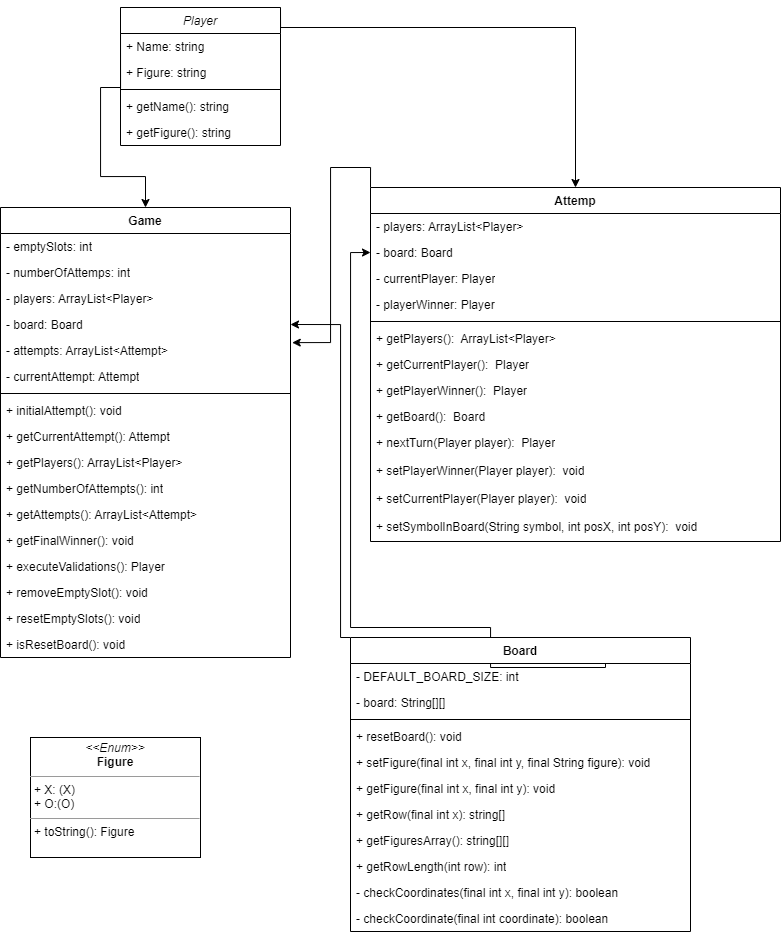

The diagram above was exported from draw.io. Its source (the exported page's mxGraphModel, read from the mxfile embedded in the PNG):
<mxGraphModel dx="1687" dy="832" grid="1" gridSize="10" guides="1" tooltips="1" connect="1" arrows="1" fold="1" page="1" pageScale="1" pageWidth="827" pageHeight="1169" math="0" shadow="0">
  <root>
    <mxCell id="WIyWlLk6GJQsqaUBKTNV-0" />
    <mxCell id="WIyWlLk6GJQsqaUBKTNV-1" parent="WIyWlLk6GJQsqaUBKTNV-0" />
    <mxCell id="qG-qB4vWxClv2g6a3EIL-15" style="edgeStyle=orthogonalEdgeStyle;rounded=0;orthogonalLoop=1;jettySize=auto;html=1;exitX=1;exitY=0;exitDx=0;exitDy=0;" edge="1" parent="WIyWlLk6GJQsqaUBKTNV-1" source="zkfFHV4jXpPFQw0GAbJ--0" target="CLWDO02Jm-1WqjG1_i1Y-8">
      <mxGeometry relative="1" as="geometry">
        <Array as="points">
          <mxPoint x="300" y="60" />
          <mxPoint x="595" y="60" />
        </Array>
      </mxGeometry>
    </mxCell>
    <mxCell id="qG-qB4vWxClv2g6a3EIL-45" style="edgeStyle=orthogonalEdgeStyle;rounded=0;orthogonalLoop=1;jettySize=auto;html=1;exitX=0;exitY=0;exitDx=0;exitDy=0;" edge="1" parent="WIyWlLk6GJQsqaUBKTNV-1" source="zkfFHV4jXpPFQw0GAbJ--0" target="CLWDO02Jm-1WqjG1_i1Y-4">
      <mxGeometry relative="1" as="geometry">
        <Array as="points">
          <mxPoint x="140" y="120" />
          <mxPoint x="120" y="120" />
          <mxPoint x="120" y="209" />
          <mxPoint x="165" y="209" />
        </Array>
      </mxGeometry>
    </mxCell>
    <mxCell id="zkfFHV4jXpPFQw0GAbJ--0" value="Player" style="swimlane;fontStyle=2;align=center;verticalAlign=top;childLayout=stackLayout;horizontal=1;startSize=26;horizontalStack=0;resizeParent=1;resizeLast=0;collapsible=1;marginBottom=0;rounded=0;shadow=0;strokeWidth=1;" parent="WIyWlLk6GJQsqaUBKTNV-1" vertex="1">
      <mxGeometry x="140" y="40" width="160" height="138" as="geometry">
        <mxRectangle x="230" y="140" width="160" height="26" as="alternateBounds" />
      </mxGeometry>
    </mxCell>
    <mxCell id="zkfFHV4jXpPFQw0GAbJ--1" value="+ Name: string" style="text;align=left;verticalAlign=top;spacingLeft=4;spacingRight=4;overflow=hidden;rotatable=0;points=[[0,0.5],[1,0.5]];portConstraint=eastwest;" parent="zkfFHV4jXpPFQw0GAbJ--0" vertex="1">
      <mxGeometry y="26" width="160" height="26" as="geometry" />
    </mxCell>
    <mxCell id="qG-qB4vWxClv2g6a3EIL-11" value="+ Figure: string" style="text;align=left;verticalAlign=top;spacingLeft=4;spacingRight=4;overflow=hidden;rotatable=0;points=[[0,0.5],[1,0.5]];portConstraint=eastwest;" vertex="1" parent="zkfFHV4jXpPFQw0GAbJ--0">
      <mxGeometry y="52" width="160" height="26" as="geometry" />
    </mxCell>
    <mxCell id="zkfFHV4jXpPFQw0GAbJ--4" value="" style="line;html=1;strokeWidth=1;align=left;verticalAlign=middle;spacingTop=-1;spacingLeft=3;spacingRight=3;rotatable=0;labelPosition=right;points=[];portConstraint=eastwest;" parent="zkfFHV4jXpPFQw0GAbJ--0" vertex="1">
      <mxGeometry y="78" width="160" height="8" as="geometry" />
    </mxCell>
    <mxCell id="qG-qB4vWxClv2g6a3EIL-13" value="+ getName(): string" style="text;align=left;verticalAlign=top;spacingLeft=4;spacingRight=4;overflow=hidden;rotatable=0;points=[[0,0.5],[1,0.5]];portConstraint=eastwest;" vertex="1" parent="zkfFHV4jXpPFQw0GAbJ--0">
      <mxGeometry y="86" width="160" height="26" as="geometry" />
    </mxCell>
    <mxCell id="qG-qB4vWxClv2g6a3EIL-14" value="+ getFigure(): string" style="text;align=left;verticalAlign=top;spacingLeft=4;spacingRight=4;overflow=hidden;rotatable=0;points=[[0,0.5],[1,0.5]];portConstraint=eastwest;" vertex="1" parent="zkfFHV4jXpPFQw0GAbJ--0">
      <mxGeometry y="112" width="160" height="26" as="geometry" />
    </mxCell>
    <mxCell id="CLWDO02Jm-1WqjG1_i1Y-4" value="Game" style="swimlane;fontStyle=1;align=center;verticalAlign=top;childLayout=stackLayout;horizontal=1;startSize=26;horizontalStack=0;resizeParent=1;resizeParentMax=0;resizeLast=0;collapsible=1;marginBottom=0;whiteSpace=wrap;html=1;" parent="WIyWlLk6GJQsqaUBKTNV-1" vertex="1">
      <mxGeometry x="20" y="240" width="290" height="450" as="geometry" />
    </mxCell>
    <mxCell id="CLWDO02Jm-1WqjG1_i1Y-5" value="- emptySlots: int" style="text;strokeColor=none;fillColor=none;align=left;verticalAlign=top;spacingLeft=4;spacingRight=4;overflow=hidden;rotatable=0;points=[[0,0.5],[1,0.5]];portConstraint=eastwest;whiteSpace=wrap;html=1;" parent="CLWDO02Jm-1WqjG1_i1Y-4" vertex="1">
      <mxGeometry y="26" width="290" height="26" as="geometry" />
    </mxCell>
    <mxCell id="CLWDO02Jm-1WqjG1_i1Y-12" value="- numberOfAttemps: int" style="text;strokeColor=none;fillColor=none;align=left;verticalAlign=top;spacingLeft=4;spacingRight=4;overflow=hidden;rotatable=0;points=[[0,0.5],[1,0.5]];portConstraint=eastwest;whiteSpace=wrap;html=1;" parent="CLWDO02Jm-1WqjG1_i1Y-4" vertex="1">
      <mxGeometry y="52" width="290" height="26" as="geometry" />
    </mxCell>
    <mxCell id="qG-qB4vWxClv2g6a3EIL-29" value="- players: ArrayList&amp;lt;Player&amp;gt;" style="text;strokeColor=none;fillColor=none;align=left;verticalAlign=top;spacingLeft=4;spacingRight=4;overflow=hidden;rotatable=0;points=[[0,0.5],[1,0.5]];portConstraint=eastwest;whiteSpace=wrap;html=1;" vertex="1" parent="CLWDO02Jm-1WqjG1_i1Y-4">
      <mxGeometry y="78" width="290" height="26" as="geometry" />
    </mxCell>
    <mxCell id="qG-qB4vWxClv2g6a3EIL-30" value="- board: Board" style="text;strokeColor=none;fillColor=none;align=left;verticalAlign=top;spacingLeft=4;spacingRight=4;overflow=hidden;rotatable=0;points=[[0,0.5],[1,0.5]];portConstraint=eastwest;whiteSpace=wrap;html=1;" vertex="1" parent="CLWDO02Jm-1WqjG1_i1Y-4">
      <mxGeometry y="104" width="290" height="26" as="geometry" />
    </mxCell>
    <mxCell id="qG-qB4vWxClv2g6a3EIL-32" value="- attempts: ArrayList&amp;lt;Attempt&amp;gt;" style="text;strokeColor=none;fillColor=none;align=left;verticalAlign=top;spacingLeft=4;spacingRight=4;overflow=hidden;rotatable=0;points=[[0,0.5],[1,0.5]];portConstraint=eastwest;whiteSpace=wrap;html=1;" vertex="1" parent="CLWDO02Jm-1WqjG1_i1Y-4">
      <mxGeometry y="130" width="290" height="26" as="geometry" />
    </mxCell>
    <mxCell id="qG-qB4vWxClv2g6a3EIL-31" value="- currentAttempt: Attempt" style="text;strokeColor=none;fillColor=none;align=left;verticalAlign=top;spacingLeft=4;spacingRight=4;overflow=hidden;rotatable=0;points=[[0,0.5],[1,0.5]];portConstraint=eastwest;whiteSpace=wrap;html=1;" vertex="1" parent="CLWDO02Jm-1WqjG1_i1Y-4">
      <mxGeometry y="156" width="290" height="26" as="geometry" />
    </mxCell>
    <mxCell id="CLWDO02Jm-1WqjG1_i1Y-6" value="" style="line;strokeWidth=1;fillColor=none;align=left;verticalAlign=middle;spacingTop=-1;spacingLeft=3;spacingRight=3;rotatable=0;labelPosition=right;points=[];portConstraint=eastwest;strokeColor=inherit;" parent="CLWDO02Jm-1WqjG1_i1Y-4" vertex="1">
      <mxGeometry y="182" width="290" height="8" as="geometry" />
    </mxCell>
    <mxCell id="qG-qB4vWxClv2g6a3EIL-33" value="+ initialAttempt(): void" style="text;strokeColor=none;fillColor=none;align=left;verticalAlign=top;spacingLeft=4;spacingRight=4;overflow=hidden;rotatable=0;points=[[0,0.5],[1,0.5]];portConstraint=eastwest;whiteSpace=wrap;html=1;" vertex="1" parent="CLWDO02Jm-1WqjG1_i1Y-4">
      <mxGeometry y="190" width="290" height="26" as="geometry" />
    </mxCell>
    <mxCell id="qG-qB4vWxClv2g6a3EIL-34" value="+ getCurrentAttempt(): Attempt" style="text;strokeColor=none;fillColor=none;align=left;verticalAlign=top;spacingLeft=4;spacingRight=4;overflow=hidden;rotatable=0;points=[[0,0.5],[1,0.5]];portConstraint=eastwest;whiteSpace=wrap;html=1;" vertex="1" parent="CLWDO02Jm-1WqjG1_i1Y-4">
      <mxGeometry y="216" width="290" height="26" as="geometry" />
    </mxCell>
    <mxCell id="CLWDO02Jm-1WqjG1_i1Y-7" value="+ getPlayers(): ArrayList&amp;lt;Player&amp;gt;" style="text;strokeColor=none;fillColor=none;align=left;verticalAlign=top;spacingLeft=4;spacingRight=4;overflow=hidden;rotatable=0;points=[[0,0.5],[1,0.5]];portConstraint=eastwest;whiteSpace=wrap;html=1;" parent="CLWDO02Jm-1WqjG1_i1Y-4" vertex="1">
      <mxGeometry y="242" width="290" height="26" as="geometry" />
    </mxCell>
    <mxCell id="qG-qB4vWxClv2g6a3EIL-36" value="+ getNumberOfAttempts(): int" style="text;strokeColor=none;fillColor=none;align=left;verticalAlign=top;spacingLeft=4;spacingRight=4;overflow=hidden;rotatable=0;points=[[0,0.5],[1,0.5]];portConstraint=eastwest;whiteSpace=wrap;html=1;" vertex="1" parent="CLWDO02Jm-1WqjG1_i1Y-4">
      <mxGeometry y="268" width="290" height="26" as="geometry" />
    </mxCell>
    <mxCell id="qG-qB4vWxClv2g6a3EIL-35" value="+ getAttempts(): ArrayList&amp;lt;Attempt&amp;gt;" style="text;strokeColor=none;fillColor=none;align=left;verticalAlign=top;spacingLeft=4;spacingRight=4;overflow=hidden;rotatable=0;points=[[0,0.5],[1,0.5]];portConstraint=eastwest;whiteSpace=wrap;html=1;" vertex="1" parent="CLWDO02Jm-1WqjG1_i1Y-4">
      <mxGeometry y="294" width="290" height="26" as="geometry" />
    </mxCell>
    <mxCell id="qG-qB4vWxClv2g6a3EIL-37" value="+ getFinalWinner(): void" style="text;strokeColor=none;fillColor=none;align=left;verticalAlign=top;spacingLeft=4;spacingRight=4;overflow=hidden;rotatable=0;points=[[0,0.5],[1,0.5]];portConstraint=eastwest;whiteSpace=wrap;html=1;" vertex="1" parent="CLWDO02Jm-1WqjG1_i1Y-4">
      <mxGeometry y="320" width="290" height="26" as="geometry" />
    </mxCell>
    <mxCell id="qG-qB4vWxClv2g6a3EIL-39" value="+ executeValidations(): Player" style="text;strokeColor=none;fillColor=none;align=left;verticalAlign=top;spacingLeft=4;spacingRight=4;overflow=hidden;rotatable=0;points=[[0,0.5],[1,0.5]];portConstraint=eastwest;whiteSpace=wrap;html=1;" vertex="1" parent="CLWDO02Jm-1WqjG1_i1Y-4">
      <mxGeometry y="346" width="290" height="26" as="geometry" />
    </mxCell>
    <mxCell id="qG-qB4vWxClv2g6a3EIL-38" value="+ removeEmptySlot(): void" style="text;strokeColor=none;fillColor=none;align=left;verticalAlign=top;spacingLeft=4;spacingRight=4;overflow=hidden;rotatable=0;points=[[0,0.5],[1,0.5]];portConstraint=eastwest;whiteSpace=wrap;html=1;" vertex="1" parent="CLWDO02Jm-1WqjG1_i1Y-4">
      <mxGeometry y="372" width="290" height="26" as="geometry" />
    </mxCell>
    <mxCell id="qG-qB4vWxClv2g6a3EIL-41" value="+ resetEmptySlots(): void" style="text;strokeColor=none;fillColor=none;align=left;verticalAlign=top;spacingLeft=4;spacingRight=4;overflow=hidden;rotatable=0;points=[[0,0.5],[1,0.5]];portConstraint=eastwest;whiteSpace=wrap;html=1;" vertex="1" parent="CLWDO02Jm-1WqjG1_i1Y-4">
      <mxGeometry y="398" width="290" height="26" as="geometry" />
    </mxCell>
    <mxCell id="qG-qB4vWxClv2g6a3EIL-40" value="+ isResetBoard(): void" style="text;strokeColor=none;fillColor=none;align=left;verticalAlign=top;spacingLeft=4;spacingRight=4;overflow=hidden;rotatable=0;points=[[0,0.5],[1,0.5]];portConstraint=eastwest;whiteSpace=wrap;html=1;" vertex="1" parent="CLWDO02Jm-1WqjG1_i1Y-4">
      <mxGeometry y="424" width="290" height="26" as="geometry" />
    </mxCell>
    <mxCell id="qG-qB4vWxClv2g6a3EIL-44" style="edgeStyle=orthogonalEdgeStyle;rounded=0;orthogonalLoop=1;jettySize=auto;html=1;exitX=0;exitY=0;exitDx=0;exitDy=0;entryX=1.006;entryY=0.197;entryDx=0;entryDy=0;entryPerimeter=0;" edge="1" parent="WIyWlLk6GJQsqaUBKTNV-1" source="CLWDO02Jm-1WqjG1_i1Y-8" target="qG-qB4vWxClv2g6a3EIL-32">
      <mxGeometry relative="1" as="geometry">
        <Array as="points">
          <mxPoint x="390" y="200" />
          <mxPoint x="350" y="200" />
          <mxPoint x="350" y="375" />
        </Array>
      </mxGeometry>
    </mxCell>
    <mxCell id="CLWDO02Jm-1WqjG1_i1Y-8" value="Attemp" style="swimlane;fontStyle=1;align=center;verticalAlign=top;childLayout=stackLayout;horizontal=1;startSize=26;horizontalStack=0;resizeParent=1;resizeParentMax=0;resizeLast=0;collapsible=1;marginBottom=0;whiteSpace=wrap;html=1;" parent="WIyWlLk6GJQsqaUBKTNV-1" vertex="1">
      <mxGeometry x="390" y="220" width="410" height="354" as="geometry" />
    </mxCell>
    <mxCell id="CLWDO02Jm-1WqjG1_i1Y-9" value="- players: ArrayList&amp;lt;Player&amp;gt;" style="text;strokeColor=none;fillColor=none;align=left;verticalAlign=top;spacingLeft=4;spacingRight=4;overflow=hidden;rotatable=0;points=[[0,0.5],[1,0.5]];portConstraint=eastwest;whiteSpace=wrap;html=1;" parent="CLWDO02Jm-1WqjG1_i1Y-8" vertex="1">
      <mxGeometry y="26" width="410" height="26" as="geometry" />
    </mxCell>
    <mxCell id="qG-qB4vWxClv2g6a3EIL-1" value="- board: Board" style="text;strokeColor=none;fillColor=none;align=left;verticalAlign=top;spacingLeft=4;spacingRight=4;overflow=hidden;rotatable=0;points=[[0,0.5],[1,0.5]];portConstraint=eastwest;whiteSpace=wrap;html=1;" vertex="1" parent="CLWDO02Jm-1WqjG1_i1Y-8">
      <mxGeometry y="52" width="410" height="26" as="geometry" />
    </mxCell>
    <mxCell id="qG-qB4vWxClv2g6a3EIL-0" value="- currentPlayer: Player" style="text;strokeColor=none;fillColor=none;align=left;verticalAlign=top;spacingLeft=4;spacingRight=4;overflow=hidden;rotatable=0;points=[[0,0.5],[1,0.5]];portConstraint=eastwest;whiteSpace=wrap;html=1;" vertex="1" parent="CLWDO02Jm-1WqjG1_i1Y-8">
      <mxGeometry y="78" width="410" height="26" as="geometry" />
    </mxCell>
    <mxCell id="qG-qB4vWxClv2g6a3EIL-2" value="- playerWinner: Player" style="text;strokeColor=none;fillColor=none;align=left;verticalAlign=top;spacingLeft=4;spacingRight=4;overflow=hidden;rotatable=0;points=[[0,0.5],[1,0.5]];portConstraint=eastwest;whiteSpace=wrap;html=1;" vertex="1" parent="CLWDO02Jm-1WqjG1_i1Y-8">
      <mxGeometry y="104" width="410" height="26" as="geometry" />
    </mxCell>
    <mxCell id="CLWDO02Jm-1WqjG1_i1Y-10" value="" style="line;strokeWidth=1;fillColor=none;align=left;verticalAlign=middle;spacingTop=-1;spacingLeft=3;spacingRight=3;rotatable=0;labelPosition=right;points=[];portConstraint=eastwest;strokeColor=inherit;" parent="CLWDO02Jm-1WqjG1_i1Y-8" vertex="1">
      <mxGeometry y="130" width="410" height="8" as="geometry" />
    </mxCell>
    <mxCell id="CLWDO02Jm-1WqjG1_i1Y-11" value="+ getPlayers():&amp;nbsp;&amp;nbsp;ArrayList&amp;lt;Player&amp;gt;" style="text;strokeColor=none;fillColor=none;align=left;verticalAlign=top;spacingLeft=4;spacingRight=4;overflow=hidden;rotatable=0;points=[[0,0.5],[1,0.5]];portConstraint=eastwest;whiteSpace=wrap;html=1;" parent="CLWDO02Jm-1WqjG1_i1Y-8" vertex="1">
      <mxGeometry y="138" width="410" height="26" as="geometry" />
    </mxCell>
    <mxCell id="qG-qB4vWxClv2g6a3EIL-5" value="+ getCurrentPlayer():&amp;nbsp; Player" style="text;strokeColor=none;fillColor=none;align=left;verticalAlign=top;spacingLeft=4;spacingRight=4;overflow=hidden;rotatable=0;points=[[0,0.5],[1,0.5]];portConstraint=eastwest;whiteSpace=wrap;html=1;" vertex="1" parent="CLWDO02Jm-1WqjG1_i1Y-8">
      <mxGeometry y="164" width="410" height="26" as="geometry" />
    </mxCell>
    <mxCell id="qG-qB4vWxClv2g6a3EIL-4" value="+ getPlayerWinner():&amp;nbsp; Player" style="text;strokeColor=none;fillColor=none;align=left;verticalAlign=top;spacingLeft=4;spacingRight=4;overflow=hidden;rotatable=0;points=[[0,0.5],[1,0.5]];portConstraint=eastwest;whiteSpace=wrap;html=1;" vertex="1" parent="CLWDO02Jm-1WqjG1_i1Y-8">
      <mxGeometry y="190" width="410" height="26" as="geometry" />
    </mxCell>
    <mxCell id="qG-qB4vWxClv2g6a3EIL-6" value="+ getBoard():&amp;nbsp;&amp;nbsp;Board" style="text;strokeColor=none;fillColor=none;align=left;verticalAlign=top;spacingLeft=4;spacingRight=4;overflow=hidden;rotatable=0;points=[[0,0.5],[1,0.5]];portConstraint=eastwest;whiteSpace=wrap;html=1;" vertex="1" parent="CLWDO02Jm-1WqjG1_i1Y-8">
      <mxGeometry y="216" width="410" height="26" as="geometry" />
    </mxCell>
    <mxCell id="qG-qB4vWxClv2g6a3EIL-3" value="+ nextTurn(Player player):&amp;nbsp;&amp;nbsp;Player" style="text;strokeColor=none;fillColor=none;align=left;verticalAlign=top;spacingLeft=4;spacingRight=4;overflow=hidden;rotatable=0;points=[[0,0.5],[1,0.5]];portConstraint=eastwest;whiteSpace=wrap;html=1;" vertex="1" parent="CLWDO02Jm-1WqjG1_i1Y-8">
      <mxGeometry y="242" width="410" height="28" as="geometry" />
    </mxCell>
    <mxCell id="qG-qB4vWxClv2g6a3EIL-7" value="+ setPlayerWinner(Player player):&amp;nbsp;&amp;nbsp;void" style="text;strokeColor=none;fillColor=none;align=left;verticalAlign=top;spacingLeft=4;spacingRight=4;overflow=hidden;rotatable=0;points=[[0,0.5],[1,0.5]];portConstraint=eastwest;whiteSpace=wrap;html=1;" vertex="1" parent="CLWDO02Jm-1WqjG1_i1Y-8">
      <mxGeometry y="270" width="410" height="28" as="geometry" />
    </mxCell>
    <mxCell id="qG-qB4vWxClv2g6a3EIL-9" value="+ setCurrentPlayer(Player player):&amp;nbsp;&amp;nbsp;void" style="text;strokeColor=none;fillColor=none;align=left;verticalAlign=top;spacingLeft=4;spacingRight=4;overflow=hidden;rotatable=0;points=[[0,0.5],[1,0.5]];portConstraint=eastwest;whiteSpace=wrap;html=1;" vertex="1" parent="CLWDO02Jm-1WqjG1_i1Y-8">
      <mxGeometry y="298" width="410" height="28" as="geometry" />
    </mxCell>
    <mxCell id="qG-qB4vWxClv2g6a3EIL-8" value="+ setSymbolInBoard(String symbol, int posX, int posY):&amp;nbsp;&amp;nbsp;void" style="text;strokeColor=none;fillColor=none;align=left;verticalAlign=top;spacingLeft=4;spacingRight=4;overflow=hidden;rotatable=0;points=[[0,0.5],[1,0.5]];portConstraint=eastwest;whiteSpace=wrap;html=1;" vertex="1" parent="CLWDO02Jm-1WqjG1_i1Y-8">
      <mxGeometry y="326" width="410" height="28" as="geometry" />
    </mxCell>
    <mxCell id="qG-qB4vWxClv2g6a3EIL-10" value="&lt;p style=&quot;margin:0px;margin-top:4px;text-align:center;&quot;&gt;&lt;i&gt;&amp;lt;&amp;lt;Enum&amp;gt;&amp;gt;&lt;/i&gt;&lt;br&gt;&lt;b&gt;Figure&lt;/b&gt;&lt;/p&gt;&lt;hr size=&quot;1&quot;&gt;&lt;p style=&quot;margin:0px;margin-left:4px;&quot;&gt;+ X: (X)&lt;br&gt;+ O:(O)&lt;/p&gt;&lt;hr size=&quot;1&quot;&gt;&lt;p style=&quot;margin:0px;margin-left:4px;&quot;&gt;+ toString(): Figure&lt;br&gt;&lt;/p&gt;" style="verticalAlign=top;align=left;overflow=fill;fontSize=12;fontFamily=Helvetica;html=1;whiteSpace=wrap;" vertex="1" parent="WIyWlLk6GJQsqaUBKTNV-1">
      <mxGeometry x="50" y="770" width="170" height="120" as="geometry" />
    </mxCell>
    <mxCell id="qG-qB4vWxClv2g6a3EIL-28" style="edgeStyle=orthogonalEdgeStyle;rounded=0;orthogonalLoop=1;jettySize=auto;html=1;exitX=0.75;exitY=0;exitDx=0;exitDy=0;entryX=0;entryY=0.5;entryDx=0;entryDy=0;" edge="1" parent="WIyWlLk6GJQsqaUBKTNV-1" source="qG-qB4vWxClv2g6a3EIL-16" target="qG-qB4vWxClv2g6a3EIL-1">
      <mxGeometry relative="1" as="geometry">
        <Array as="points">
          <mxPoint x="510" y="700" />
          <mxPoint x="510" y="660" />
          <mxPoint x="370" y="660" />
          <mxPoint x="370" y="285" />
        </Array>
      </mxGeometry>
    </mxCell>
    <mxCell id="qG-qB4vWxClv2g6a3EIL-43" style="edgeStyle=orthogonalEdgeStyle;rounded=0;orthogonalLoop=1;jettySize=auto;html=1;exitX=0;exitY=0;exitDx=0;exitDy=0;entryX=1;entryY=0.5;entryDx=0;entryDy=0;" edge="1" parent="WIyWlLk6GJQsqaUBKTNV-1" source="qG-qB4vWxClv2g6a3EIL-16" target="qG-qB4vWxClv2g6a3EIL-30">
      <mxGeometry relative="1" as="geometry">
        <Array as="points">
          <mxPoint x="360" y="670" />
          <mxPoint x="360" y="357" />
        </Array>
      </mxGeometry>
    </mxCell>
    <mxCell id="qG-qB4vWxClv2g6a3EIL-16" value="Board" style="swimlane;fontStyle=1;align=center;verticalAlign=top;childLayout=stackLayout;horizontal=1;startSize=26;horizontalStack=0;resizeParent=1;resizeParentMax=0;resizeLast=0;collapsible=1;marginBottom=0;whiteSpace=wrap;html=1;" vertex="1" parent="WIyWlLk6GJQsqaUBKTNV-1">
      <mxGeometry x="370" y="670" width="340" height="294" as="geometry">
        <mxRectangle x="60" y="410" width="80" height="30" as="alternateBounds" />
      </mxGeometry>
    </mxCell>
    <mxCell id="qG-qB4vWxClv2g6a3EIL-17" value="-&amp;nbsp;DEFAULT_BOARD_SIZE: int" style="text;strokeColor=none;fillColor=none;align=left;verticalAlign=top;spacingLeft=4;spacingRight=4;overflow=hidden;rotatable=0;points=[[0,0.5],[1,0.5]];portConstraint=eastwest;whiteSpace=wrap;html=1;" vertex="1" parent="qG-qB4vWxClv2g6a3EIL-16">
      <mxGeometry y="26" width="340" height="26" as="geometry" />
    </mxCell>
    <mxCell id="qG-qB4vWxClv2g6a3EIL-18" value="- board: String[][]" style="text;strokeColor=none;fillColor=none;align=left;verticalAlign=top;spacingLeft=4;spacingRight=4;overflow=hidden;rotatable=0;points=[[0,0.5],[1,0.5]];portConstraint=eastwest;whiteSpace=wrap;html=1;" vertex="1" parent="qG-qB4vWxClv2g6a3EIL-16">
      <mxGeometry y="52" width="340" height="26" as="geometry" />
    </mxCell>
    <mxCell id="qG-qB4vWxClv2g6a3EIL-19" value="" style="line;strokeWidth=1;fillColor=none;align=left;verticalAlign=middle;spacingTop=-1;spacingLeft=3;spacingRight=3;rotatable=0;labelPosition=right;points=[];portConstraint=eastwest;strokeColor=inherit;" vertex="1" parent="qG-qB4vWxClv2g6a3EIL-16">
      <mxGeometry y="78" width="340" height="8" as="geometry" />
    </mxCell>
    <mxCell id="qG-qB4vWxClv2g6a3EIL-21" value="+ resetBoard(): void" style="text;strokeColor=none;fillColor=none;align=left;verticalAlign=top;spacingLeft=4;spacingRight=4;overflow=hidden;rotatable=0;points=[[0,0.5],[1,0.5]];portConstraint=eastwest;whiteSpace=wrap;html=1;" vertex="1" parent="qG-qB4vWxClv2g6a3EIL-16">
      <mxGeometry y="86" width="340" height="26" as="geometry" />
    </mxCell>
    <mxCell id="qG-qB4vWxClv2g6a3EIL-20" value="+ setFigure(final int x, final int y, final String figure): void" style="text;strokeColor=none;fillColor=none;align=left;verticalAlign=top;spacingLeft=4;spacingRight=4;overflow=hidden;rotatable=0;points=[[0,0.5],[1,0.5]];portConstraint=eastwest;whiteSpace=wrap;html=1;" vertex="1" parent="qG-qB4vWxClv2g6a3EIL-16">
      <mxGeometry y="112" width="340" height="26" as="geometry" />
    </mxCell>
    <mxCell id="qG-qB4vWxClv2g6a3EIL-22" value="+ getFigure(final int x, final int y): void" style="text;strokeColor=none;fillColor=none;align=left;verticalAlign=top;spacingLeft=4;spacingRight=4;overflow=hidden;rotatable=0;points=[[0,0.5],[1,0.5]];portConstraint=eastwest;whiteSpace=wrap;html=1;" vertex="1" parent="qG-qB4vWxClv2g6a3EIL-16">
      <mxGeometry y="138" width="340" height="26" as="geometry" />
    </mxCell>
    <mxCell id="qG-qB4vWxClv2g6a3EIL-23" value="+ getRow(final int x): string[]" style="text;strokeColor=none;fillColor=none;align=left;verticalAlign=top;spacingLeft=4;spacingRight=4;overflow=hidden;rotatable=0;points=[[0,0.5],[1,0.5]];portConstraint=eastwest;whiteSpace=wrap;html=1;" vertex="1" parent="qG-qB4vWxClv2g6a3EIL-16">
      <mxGeometry y="164" width="340" height="26" as="geometry" />
    </mxCell>
    <mxCell id="qG-qB4vWxClv2g6a3EIL-24" value="+ getFiguresArray(): string[][]" style="text;strokeColor=none;fillColor=none;align=left;verticalAlign=top;spacingLeft=4;spacingRight=4;overflow=hidden;rotatable=0;points=[[0,0.5],[1,0.5]];portConstraint=eastwest;whiteSpace=wrap;html=1;" vertex="1" parent="qG-qB4vWxClv2g6a3EIL-16">
      <mxGeometry y="190" width="340" height="26" as="geometry" />
    </mxCell>
    <mxCell id="qG-qB4vWxClv2g6a3EIL-26" value="+ getRowLength(int row): int" style="text;strokeColor=none;fillColor=none;align=left;verticalAlign=top;spacingLeft=4;spacingRight=4;overflow=hidden;rotatable=0;points=[[0,0.5],[1,0.5]];portConstraint=eastwest;whiteSpace=wrap;html=1;" vertex="1" parent="qG-qB4vWxClv2g6a3EIL-16">
      <mxGeometry y="216" width="340" height="26" as="geometry" />
    </mxCell>
    <mxCell id="qG-qB4vWxClv2g6a3EIL-27" value="- checkCoordinates(final int x, final int y): boolean" style="text;strokeColor=none;fillColor=none;align=left;verticalAlign=top;spacingLeft=4;spacingRight=4;overflow=hidden;rotatable=0;points=[[0,0.5],[1,0.5]];portConstraint=eastwest;whiteSpace=wrap;html=1;" vertex="1" parent="qG-qB4vWxClv2g6a3EIL-16">
      <mxGeometry y="242" width="340" height="26" as="geometry" />
    </mxCell>
    <mxCell id="qG-qB4vWxClv2g6a3EIL-25" value="- checkCoordinate(final int coordinate): boolean" style="text;strokeColor=none;fillColor=none;align=left;verticalAlign=top;spacingLeft=4;spacingRight=4;overflow=hidden;rotatable=0;points=[[0,0.5],[1,0.5]];portConstraint=eastwest;whiteSpace=wrap;html=1;" vertex="1" parent="qG-qB4vWxClv2g6a3EIL-16">
      <mxGeometry y="268" width="340" height="26" as="geometry" />
    </mxCell>
  </root>
</mxGraphModel>